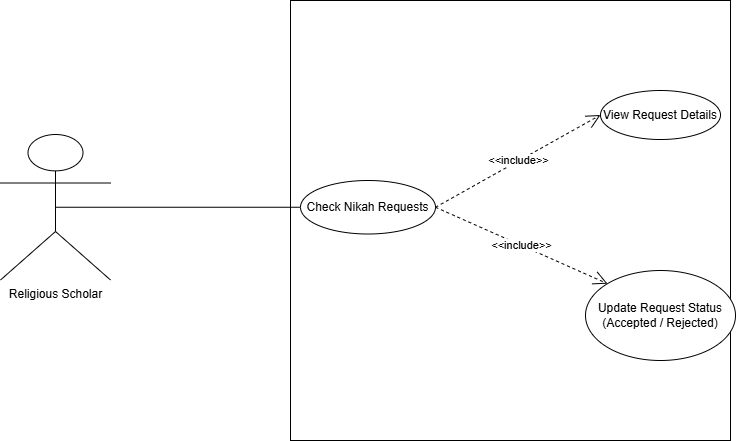

The diagram above was exported from draw.io. Its source (the exported page's mxGraphModel, read from the mxfile embedded in the PNG):
<mxGraphModel dx="1111" dy="491" grid="1" gridSize="10" guides="1" tooltips="1" connect="1" arrows="1" fold="1" page="1" pageScale="1" pageWidth="850" pageHeight="1100" math="0" shadow="0">
  <root>
    <mxCell id="0" />
    <mxCell id="1" parent="0" />
    <mxCell id="J6rLV_ZUDG3Zmm0xK3yu-1" value="Religious Scholar" style="shape=umlActor;verticalLabelPosition=bottom;verticalAlign=top;html=1;outlineConnect=0;" parent="1" vertex="1">
      <mxGeometry x="90" y="204" width="110" height="145.5" as="geometry" />
    </mxCell>
    <mxCell id="J6rLV_ZUDG3Zmm0xK3yu-2" value="" style="whiteSpace=wrap;html=1;aspect=fixed;" parent="1" vertex="1">
      <mxGeometry x="380" y="70" width="440" height="440" as="geometry" />
    </mxCell>
    <mxCell id="J6rLV_ZUDG3Zmm0xK3yu-3" value="Check Nikah Requests" style="ellipse;whiteSpace=wrap;html=1;" parent="1" vertex="1">
      <mxGeometry x="390" y="250" width="135" height="53.5" as="geometry" />
    </mxCell>
    <mxCell id="g3oXkQwxnDZeeSWZWwW0-1" value="View Request Details" style="ellipse;whiteSpace=wrap;html=1;" parent="1" vertex="1">
      <mxGeometry x="690" y="160" width="120" height="49" as="geometry" />
    </mxCell>
    <mxCell id="g3oXkQwxnDZeeSWZWwW0-4" value="Update Request Status (Accepted / Rejected)" style="ellipse;whiteSpace=wrap;html=1;" parent="1" vertex="1">
      <mxGeometry x="675" y="340" width="150" height="90" as="geometry" />
    </mxCell>
    <mxCell id="g3oXkQwxnDZeeSWZWwW0-7" value="&amp;lt;&amp;lt;include&amp;gt;&amp;gt;" style="endArrow=open;endSize=12;dashed=1;html=1;rounded=0;exitX=1;exitY=0.5;exitDx=0;exitDy=0;entryX=0;entryY=0;entryDx=0;entryDy=0;" parent="1" source="J6rLV_ZUDG3Zmm0xK3yu-3" target="g3oXkQwxnDZeeSWZWwW0-4" edge="1">
      <mxGeometry width="160" relative="1" as="geometry">
        <mxPoint x="370" y="309" as="sourcePoint" />
        <mxPoint x="530" y="309" as="targetPoint" />
      </mxGeometry>
    </mxCell>
    <mxCell id="wKyDqh6ea4qFWRj_JbLa-1" value="&amp;lt;&amp;lt;include&amp;gt;&amp;gt;" style="endArrow=open;endSize=12;dashed=1;html=1;rounded=0;exitX=1;exitY=0.5;exitDx=0;exitDy=0;entryX=0;entryY=0.5;entryDx=0;entryDy=0;" edge="1" parent="1" source="J6rLV_ZUDG3Zmm0xK3yu-3" target="g3oXkQwxnDZeeSWZWwW0-1">
      <mxGeometry width="160" relative="1" as="geometry">
        <mxPoint x="540" y="190" as="sourcePoint" />
        <mxPoint x="657" y="246" as="targetPoint" />
      </mxGeometry>
    </mxCell>
    <mxCell id="wKyDqh6ea4qFWRj_JbLa-3" value="" style="endArrow=none;html=1;rounded=0;fontSize=12;startSize=8;endSize=8;curved=1;entryX=0;entryY=0.5;entryDx=0;entryDy=0;exitX=0.5;exitY=0.5;exitDx=0;exitDy=0;exitPerimeter=0;" edge="1" parent="1" source="J6rLV_ZUDG3Zmm0xK3yu-1" target="J6rLV_ZUDG3Zmm0xK3yu-3">
      <mxGeometry width="50" height="50" relative="1" as="geometry">
        <mxPoint x="210" y="290" as="sourcePoint" />
        <mxPoint x="260" y="240" as="targetPoint" />
      </mxGeometry>
    </mxCell>
  </root>
</mxGraphModel>